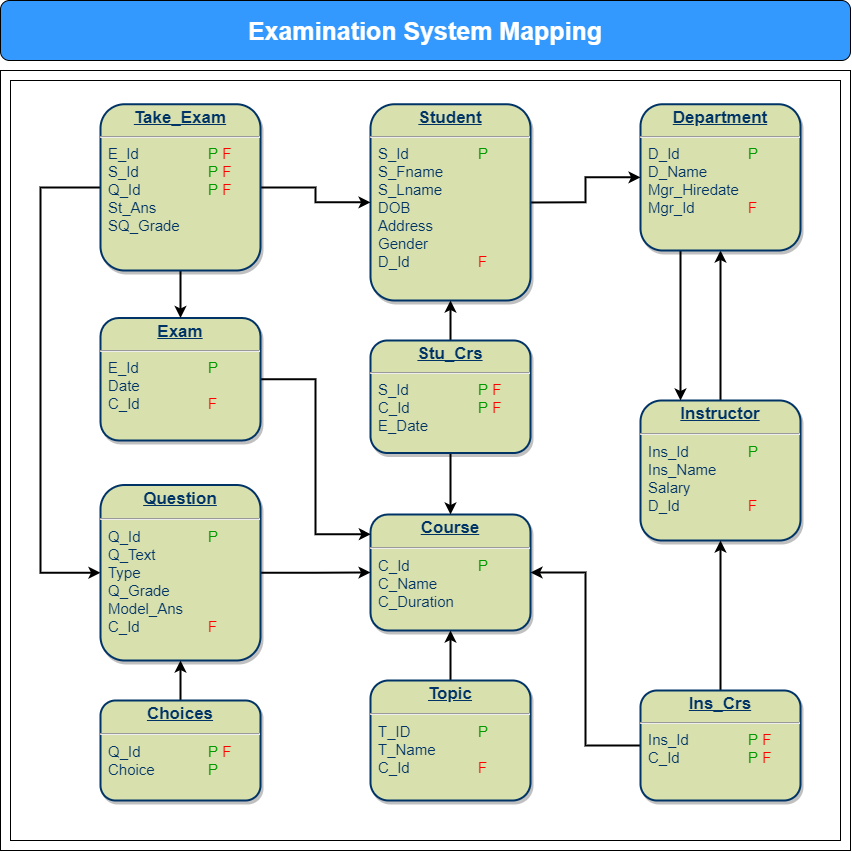

The diagram above was exported from draw.io. Its source (the exported page's mxGraphModel, read from the mxfile embedded in the PNG):
<mxGraphModel dx="2083" dy="2058" grid="1" gridSize="10" guides="1" tooltips="1" connect="1" arrows="1" fold="1" page="1" pageScale="1" pageWidth="826" pageHeight="1169" background="none" math="0" shadow="0">
  <root>
    <mxCell id="0" />
    <mxCell id="1" parent="0" />
    <mxCell id="19" value="&lt;p style=&quot;margin: 4px 0px 0px; text-align: center; text-decoration: underline; font-size: 17px;&quot;&gt;&lt;strong style=&quot;&quot;&gt;&lt;font style=&quot;font-size: 17px;&quot;&gt;Course&lt;/font&gt;&lt;/strong&gt;&lt;/p&gt;&lt;hr style=&quot;font-size: 17px;&quot;&gt;&lt;p style=&quot;margin: 0px 0px 0px 8px; font-size: 15px;&quot;&gt;&lt;font style=&quot;font-size: 15px;&quot;&gt;C_Id&lt;span style=&quot;white-space: pre;&quot;&gt;&#09;&lt;/span&gt;&lt;span style=&quot;white-space: pre;&quot;&gt;&#09;&lt;/span&gt;&lt;font color=&quot;#009900&quot;&gt;P&lt;/font&gt;&lt;br&gt;C_Name&lt;/font&gt;&lt;/p&gt;&lt;p style=&quot;margin: 0px 0px 0px 8px; font-size: 15px;&quot;&gt;&lt;font style=&quot;font-size: 15px;&quot;&gt;C_Duration&lt;/font&gt;&lt;/p&gt;&lt;p style=&quot;margin: 0px 0px 0px 8px; font-size: 15px;&quot;&gt;&lt;br&gt;&lt;/p&gt;" style="verticalAlign=top;align=left;overflow=fill;fontSize=12;fontFamily=Helvetica;html=1;strokeColor=#003366;shadow=1;fillColor=#D8E0AE;fontColor=#003366;strokeWidth=2;rounded=1;" parent="1" vertex="1">
      <mxGeometry x="360" y="454" width="160" height="116" as="geometry" />
    </mxCell>
    <mxCell id="w06Irsgky0jaiwGKNpuG-139" style="edgeStyle=orthogonalEdgeStyle;rounded=0;orthogonalLoop=1;jettySize=auto;html=1;entryX=0.5;entryY=1;entryDx=0;entryDy=0;fontSize=16;strokeWidth=2;" parent="1" source="20" target="24" edge="1">
      <mxGeometry relative="1" as="geometry" />
    </mxCell>
    <mxCell id="20" value="&lt;p style=&quot;margin: 4px 0px 0px; text-align: center; text-decoration: underline; font-size: 17px;&quot;&gt;&lt;b style=&quot;&quot;&gt;&lt;font style=&quot;font-size: 17px;&quot;&gt;Instructor&lt;/font&gt;&lt;/b&gt;&lt;/p&gt;&lt;hr style=&quot;font-size: 17px;&quot;&gt;&lt;p style=&quot;margin: 0px 0px 0px 8px; font-size: 15px;&quot;&gt;&lt;font style=&quot;font-size: 15px;&quot;&gt;Ins_Id&lt;span style=&quot;white-space: pre;&quot;&gt;&#09;&lt;/span&gt;&lt;span style=&quot;white-space: pre;&quot;&gt;&#09;&lt;/span&gt;&lt;font color=&quot;#009900&quot;&gt;P&lt;/font&gt;&lt;/font&gt;&lt;/p&gt;&lt;p style=&quot;margin: 0px 0px 0px 8px; font-size: 15px;&quot;&gt;&lt;font style=&quot;font-size: 15px;&quot;&gt;Ins_Name&lt;/font&gt;&lt;/p&gt;&lt;p style=&quot;margin: 0px 0px 0px 8px; font-size: 15px;&quot;&gt;&lt;font style=&quot;font-size: 15px;&quot;&gt;Salary&lt;/font&gt;&lt;/p&gt;&lt;p style=&quot;margin: 0px 0px 0px 8px; font-size: 15px;&quot;&gt;&lt;font style=&quot;font-size: 15px;&quot;&gt;D_Id&lt;span style=&quot;white-space: pre;&quot;&gt;&#09;&lt;/span&gt;&lt;span style=&quot;white-space: pre;&quot;&gt;&#09;&lt;/span&gt;&lt;font color=&quot;#ff0000&quot;&gt;F&lt;/font&gt;&lt;/font&gt;&lt;/p&gt;&lt;p style=&quot;margin: 0px 0px 0px 8px; font-size: 15px;&quot;&gt;&lt;br&gt;&lt;/p&gt;" style="verticalAlign=top;align=left;overflow=fill;fontSize=12;fontFamily=Helvetica;html=1;strokeColor=#003366;shadow=1;fillColor=#D8E0AE;fontColor=#003366;strokeWidth=2;rounded=1;" parent="1" vertex="1">
      <mxGeometry x="630" y="340" width="160" height="140" as="geometry" />
    </mxCell>
    <mxCell id="w06Irsgky0jaiwGKNpuG-158" style="edgeStyle=orthogonalEdgeStyle;rounded=0;orthogonalLoop=1;jettySize=auto;html=1;entryX=0.002;entryY=0.17;entryDx=0;entryDy=0;entryPerimeter=0;fontSize=16;strokeWidth=2;" parent="1" source="21" target="19" edge="1">
      <mxGeometry relative="1" as="geometry" />
    </mxCell>
    <mxCell id="21" value="&lt;p style=&quot;margin: 4px 0px 0px; text-align: center; text-decoration: underline;&quot;&gt;&lt;b style=&quot;&quot;&gt;&lt;font style=&quot;font-size: 17px;&quot;&gt;Exam&lt;/font&gt;&lt;/b&gt;&lt;/p&gt;&lt;hr style=&quot;font-size: 15px;&quot;&gt;&lt;p style=&quot;margin: 0px 0px 0px 8px; font-size: 15px;&quot;&gt;&lt;font style=&quot;font-size: 15px;&quot;&gt;E_Id&lt;span style=&quot;white-space: pre;&quot;&gt;&#09;&lt;/span&gt;&lt;span style=&quot;white-space: pre;&quot;&gt;&#09;&lt;span style=&quot;white-space: pre;&quot;&gt;&#09;&lt;/span&gt;&lt;/span&gt;&lt;font color=&quot;#009900&quot;&gt;P&lt;/font&gt;&lt;/font&gt;&lt;/p&gt;&lt;p style=&quot;margin: 0px 0px 0px 8px; font-size: 15px;&quot;&gt;&lt;font style=&quot;font-size: 15px;&quot;&gt;Date&lt;/font&gt;&lt;/p&gt;&lt;p style=&quot;margin: 0px 0px 0px 8px; font-size: 15px;&quot;&gt;&lt;font style=&quot;font-size: 15px;&quot;&gt;C_Id&lt;span style=&quot;white-space: pre;&quot;&gt;&#09;&lt;span style=&quot;white-space: pre;&quot;&gt;&#09;&lt;/span&gt;&lt;/span&gt;&lt;font color=&quot;#ff0000&quot;&gt;F&lt;/font&gt;&lt;/font&gt;&lt;/p&gt;&lt;p style=&quot;margin: 0px 0px 0px 8px; font-size: 15px;&quot;&gt;&lt;br&gt;&lt;/p&gt;" style="verticalAlign=top;align=left;overflow=fill;fontSize=12;fontFamily=Helvetica;html=1;strokeColor=#003366;shadow=1;fillColor=#D8E0AE;fontColor=#003366;strokeWidth=2;rounded=1;" parent="1" vertex="1">
      <mxGeometry x="90" y="257.5" width="160" height="122.5" as="geometry" />
    </mxCell>
    <mxCell id="w06Irsgky0jaiwGKNpuG-147" style="edgeStyle=orthogonalEdgeStyle;rounded=0;orthogonalLoop=1;jettySize=auto;html=1;exitX=0.5;exitY=0;exitDx=0;exitDy=0;entryX=0.5;entryY=1;entryDx=0;entryDy=0;fontSize=16;strokeWidth=2;" parent="1" source="23" target="19" edge="1">
      <mxGeometry relative="1" as="geometry" />
    </mxCell>
    <mxCell id="23" value="&lt;p style=&quot;margin: 4px 0px 0px; text-align: center; text-decoration: underline; font-size: 17px;&quot;&gt;&lt;strong style=&quot;&quot;&gt;&lt;font style=&quot;font-size: 17px;&quot;&gt;Topic&lt;/font&gt;&lt;/strong&gt;&lt;/p&gt;&lt;hr style=&quot;font-size: 17px;&quot;&gt;&lt;p style=&quot;margin: 0px 0px 0px 8px; font-size: 15px;&quot;&gt;&lt;font style=&quot;font-size: 15px;&quot;&gt;T_ID&lt;span style=&quot;white-space: pre;&quot;&gt;&#09;&lt;/span&gt;&lt;span style=&quot;white-space: pre;&quot;&gt;&#09;&lt;/span&gt;&lt;font color=&quot;#009900&quot;&gt;P&lt;/font&gt;&lt;/font&gt;&lt;/p&gt;&lt;p style=&quot;margin: 0px 0px 0px 8px; font-size: 15px;&quot;&gt;&lt;font style=&quot;font-size: 15px;&quot;&gt;T_Name&lt;/font&gt;&lt;/p&gt;&lt;p style=&quot;margin: 0px 0px 0px 8px; font-size: 15px;&quot;&gt;&lt;font style=&quot;font-size: 15px;&quot;&gt;C_Id&lt;span style=&quot;white-space: pre;&quot;&gt;&#09;&lt;/span&gt;&lt;span style=&quot;white-space: pre;&quot;&gt;&#09;&lt;/span&gt;&lt;font color=&quot;#ff0000&quot;&gt;F&lt;/font&gt;&lt;/font&gt;&lt;/p&gt;" style="verticalAlign=top;align=left;overflow=fill;fontSize=12;fontFamily=Helvetica;html=1;strokeColor=#003366;shadow=1;fillColor=#D8E0AE;fontColor=#003366;strokeWidth=2;rounded=1;" parent="1" vertex="1">
      <mxGeometry x="360" y="620" width="160" height="120" as="geometry" />
    </mxCell>
    <mxCell id="w06Irsgky0jaiwGKNpuG-140" style="edgeStyle=orthogonalEdgeStyle;rounded=0;orthogonalLoop=1;jettySize=auto;html=1;entryX=0.25;entryY=0;entryDx=0;entryDy=0;fontSize=16;exitX=0.25;exitY=1;exitDx=0;exitDy=0;strokeWidth=2;" parent="1" source="24" target="20" edge="1">
      <mxGeometry relative="1" as="geometry" />
    </mxCell>
    <mxCell id="24" value="&lt;p style=&quot;margin: 4px 0px 0px; text-align: center; text-decoration: underline;&quot;&gt;&lt;strong style=&quot;&quot;&gt;&lt;font style=&quot;font-size: 17px;&quot;&gt;Department&lt;/font&gt;&lt;/strong&gt;&lt;/p&gt;&lt;hr style=&quot;font-size: 15px;&quot;&gt;&lt;p style=&quot;margin: 0px 0px 0px 8px; font-size: 15px;&quot;&gt;&lt;font style=&quot;font-size: 15px;&quot;&gt;D_Id&lt;span style=&quot;white-space: pre;&quot;&gt;&#09;&lt;/span&gt;&lt;span style=&quot;white-space: pre;&quot;&gt;&#09;&lt;/span&gt;&lt;font color=&quot;#009900&quot;&gt;P&lt;/font&gt;&lt;/font&gt;&lt;/p&gt;&lt;p style=&quot;margin: 0px 0px 0px 8px; font-size: 15px;&quot;&gt;&lt;font style=&quot;font-size: 15px;&quot;&gt;D_Name&lt;/font&gt;&lt;/p&gt;&lt;p style=&quot;margin: 0px 0px 0px 8px; font-size: 15px;&quot;&gt;&lt;font style=&quot;font-size: 15px;&quot;&gt;Mgr_Hiredate&lt;/font&gt;&lt;/p&gt;&lt;p style=&quot;margin: 0px 0px 0px 8px; font-size: 15px;&quot;&gt;&lt;font style=&quot;font-size: 15px;&quot;&gt;Mgr_Id&lt;span style=&quot;white-space: pre;&quot;&gt;&#09;&lt;/span&gt;&lt;span style=&quot;white-space: pre;&quot;&gt;&#09;&lt;/span&gt;&lt;font color=&quot;#ff0000&quot;&gt;F&lt;/font&gt;&lt;/font&gt;&lt;/p&gt;" style="verticalAlign=top;align=left;overflow=fill;fontSize=12;fontFamily=Helvetica;html=1;strokeColor=#003366;shadow=1;fillColor=#D8E0AE;fontColor=#003366;strokeWidth=2;rounded=1;" parent="1" vertex="1">
      <mxGeometry x="630" y="43.75" width="160" height="146.25" as="geometry" />
    </mxCell>
    <mxCell id="gjv7jHiOcgRAa-CNQBFa-36" style="edgeStyle=orthogonalEdgeStyle;rounded=0;orthogonalLoop=1;jettySize=auto;html=1;exitX=1;exitY=0.5;exitDx=0;exitDy=0;entryX=0;entryY=0.5;entryDx=0;entryDy=0;strokeWidth=2;" edge="1" parent="1" source="25" target="24">
      <mxGeometry relative="1" as="geometry" />
    </mxCell>
    <mxCell id="25" value="&lt;p style=&quot;margin: 4px 0px 0px; text-align: center; text-decoration: underline;&quot;&gt;&lt;b style=&quot;&quot;&gt;&lt;font style=&quot;font-size: 17px;&quot;&gt;Student&lt;/font&gt;&lt;/b&gt;&lt;/p&gt;&lt;hr style=&quot;font-size: 15px;&quot;&gt;&lt;p style=&quot;margin: 0px 0px 0px 8px; font-size: 15px;&quot;&gt;&lt;font style=&quot;font-size: 15px;&quot;&gt;S_Id&lt;span style=&quot;white-space: pre;&quot;&gt;&#09;&lt;/span&gt;&lt;span style=&quot;white-space: pre;&quot;&gt;&#09;&lt;/span&gt;&lt;span style=&quot;white-space: pre;&quot;&gt;&#09;&lt;/span&gt;&lt;font color=&quot;#009900&quot;&gt;P&lt;/font&gt;&lt;/font&gt;&lt;/p&gt;&lt;p style=&quot;margin: 0px 0px 0px 8px; font-size: 15px;&quot;&gt;&lt;font style=&quot;font-size: 15px;&quot;&gt;S_Fname&lt;/font&gt;&lt;/p&gt;&lt;p style=&quot;margin: 0px 0px 0px 8px; font-size: 15px;&quot;&gt;&lt;font style=&quot;font-size: 15px;&quot;&gt;S_Lname&lt;/font&gt;&lt;/p&gt;&lt;p style=&quot;margin: 0px 0px 0px 8px; font-size: 15px;&quot;&gt;&lt;font style=&quot;font-size: 15px;&quot;&gt;DOB&lt;/font&gt;&lt;/p&gt;&lt;p style=&quot;margin: 0px 0px 0px 8px; font-size: 15px;&quot;&gt;&lt;font style=&quot;font-size: 15px;&quot;&gt;Address&lt;/font&gt;&lt;/p&gt;&lt;p style=&quot;margin: 0px 0px 0px 8px; font-size: 15px;&quot;&gt;&lt;font style=&quot;font-size: 15px;&quot;&gt;Gender&lt;/font&gt;&lt;/p&gt;&lt;p style=&quot;margin: 0px 0px 0px 8px; font-size: 15px;&quot;&gt;&lt;font style=&quot;font-size: 15px;&quot;&gt;D_Id&lt;span style=&quot;white-space: pre;&quot;&gt;&#09;&lt;/span&gt;&lt;span style=&quot;white-space: pre;&quot;&gt;&#09;&lt;/span&gt;&lt;font color=&quot;#ff0000&quot;&gt;F&lt;/font&gt;&lt;/font&gt;&lt;/p&gt;&lt;p style=&quot;margin: 0px 0px 0px 8px; font-size: 15px;&quot;&gt;&lt;br&gt;&lt;/p&gt;" style="verticalAlign=top;align=left;overflow=fill;fontSize=12;fontFamily=Helvetica;html=1;strokeColor=#003366;shadow=1;fillColor=#D8E0AE;fontColor=#003366;strokeWidth=2;rounded=1;" parent="1" vertex="1">
      <mxGeometry x="360" y="43.75" width="160" height="196.25" as="geometry" />
    </mxCell>
    <mxCell id="w06Irsgky0jaiwGKNpuG-156" style="edgeStyle=orthogonalEdgeStyle;rounded=0;orthogonalLoop=1;jettySize=auto;html=1;entryX=0;entryY=0.5;entryDx=0;entryDy=0;fontSize=16;strokeWidth=2;" parent="1" source="29" target="25" edge="1">
      <mxGeometry relative="1" as="geometry" />
    </mxCell>
    <mxCell id="w06Irsgky0jaiwGKNpuG-157" style="edgeStyle=orthogonalEdgeStyle;rounded=0;orthogonalLoop=1;jettySize=auto;html=1;exitX=0.5;exitY=1;exitDx=0;exitDy=0;entryX=0.5;entryY=0;entryDx=0;entryDy=0;fontSize=16;strokeWidth=2;" parent="1" source="29" target="21" edge="1">
      <mxGeometry relative="1" as="geometry" />
    </mxCell>
    <mxCell id="gjv7jHiOcgRAa-CNQBFa-47" style="edgeStyle=orthogonalEdgeStyle;rounded=0;orthogonalLoop=1;jettySize=auto;html=1;entryX=0;entryY=0.5;entryDx=0;entryDy=0;strokeWidth=2;fontSize=17;fontColor=#009900;" edge="1" parent="1" source="29" target="33">
      <mxGeometry relative="1" as="geometry">
        <Array as="points">
          <mxPoint x="30" y="127" />
          <mxPoint x="30" y="512" />
        </Array>
      </mxGeometry>
    </mxCell>
    <mxCell id="29" value="&lt;p style=&quot;margin: 4px 0px 0px; text-align: center; text-decoration: underline;&quot;&gt;&lt;b style=&quot;&quot;&gt;&lt;font style=&quot;font-size: 17px;&quot;&gt;Take_Exam&lt;/font&gt;&lt;/b&gt;&lt;/p&gt;&lt;hr style=&quot;font-size: 15px;&quot;&gt;&lt;p style=&quot;margin: 0px 0px 0px 8px; font-size: 15px;&quot;&gt;&lt;font style=&quot;font-size: 15px;&quot;&gt;E_Id&lt;span style=&quot;white-space: pre;&quot;&gt;&#09;&lt;/span&gt;&lt;span style=&quot;white-space: pre;&quot;&gt;&#09;&lt;span style=&quot;white-space: pre;&quot;&gt;&#09;&lt;/span&gt;&lt;/span&gt;&lt;font color=&quot;#009900&quot;&gt;P&lt;/font&gt; &lt;font color=&quot;#ff0000&quot;&gt;F&lt;/font&gt;&lt;/font&gt;&lt;/p&gt;&lt;p style=&quot;margin: 0px 0px 0px 8px; font-size: 15px;&quot;&gt;&lt;font style=&quot;font-size: 15px;&quot;&gt;S_Id&lt;span style=&quot;white-space: pre;&quot;&gt;&#09;&lt;/span&gt;&lt;span style=&quot;white-space: pre;&quot;&gt;&#09;&lt;span style=&quot;white-space: pre;&quot;&gt;&#09;&lt;/span&gt;&lt;/span&gt;&lt;font color=&quot;#009900&quot;&gt;P&lt;/font&gt; &lt;font color=&quot;#ff0000&quot;&gt;F&lt;/font&gt;&lt;/font&gt;&lt;/p&gt;&lt;p style=&quot;margin: 0px 0px 0px 8px; font-size: 15px;&quot;&gt;&lt;font style=&quot;font-size: 15px;&quot;&gt;Q_Id&lt;span style=&quot;white-space: pre;&quot;&gt;&#09;&lt;span style=&quot;white-space: pre;&quot;&gt;&#09;&lt;/span&gt;&lt;/span&gt;&lt;font color=&quot;#009900&quot;&gt;P &lt;/font&gt;&lt;font color=&quot;#ff0000&quot;&gt;F&lt;/font&gt;&lt;/font&gt;&lt;/p&gt;&lt;p style=&quot;margin: 0px 0px 0px 8px; font-size: 15px;&quot;&gt;&lt;font style=&quot;font-size: 15px;&quot;&gt;St_Ans&lt;/font&gt;&lt;/p&gt;&lt;p style=&quot;margin: 0px 0px 0px 8px; font-size: 15px;&quot;&gt;&lt;font style=&quot;font-size: 15px;&quot;&gt;SQ_Grade&lt;/font&gt;&lt;/p&gt;&lt;p style=&quot;margin: 0px 0px 0px 8px; font-size: 15px;&quot;&gt;&lt;br&gt;&lt;/p&gt;" style="verticalAlign=top;align=left;overflow=fill;fontSize=12;fontFamily=Helvetica;html=1;strokeColor=#003366;shadow=1;fillColor=#D8E0AE;fontColor=#003366;strokeWidth=2;rounded=1;" parent="1" vertex="1">
      <mxGeometry x="90" y="43.75" width="160" height="166.25" as="geometry" />
    </mxCell>
    <mxCell id="w06Irsgky0jaiwGKNpuG-162" style="edgeStyle=orthogonalEdgeStyle;rounded=0;orthogonalLoop=1;jettySize=auto;html=1;entryX=0;entryY=0.5;entryDx=0;entryDy=0;fontSize=16;strokeWidth=2;" parent="1" source="33" target="19" edge="1">
      <mxGeometry relative="1" as="geometry" />
    </mxCell>
    <mxCell id="33" value="&lt;p style=&quot;margin: 4px 0px 0px; text-align: center; text-decoration: underline; font-size: 17px;&quot;&gt;&lt;b style=&quot;&quot;&gt;&lt;font style=&quot;font-size: 17px;&quot;&gt;Question&lt;/font&gt;&lt;/b&gt;&lt;/p&gt;&lt;hr style=&quot;font-size: 17px;&quot;&gt;&lt;p style=&quot;margin: 0px 0px 0px 8px; font-size: 15px;&quot;&gt;&lt;font style=&quot;font-size: 15px;&quot;&gt;Q_Id&lt;span style=&quot;white-space: pre;&quot;&gt;&#09;&lt;span style=&quot;white-space: pre;&quot;&gt;&#09;&lt;/span&gt;&lt;/span&gt;&lt;font color=&quot;#009900&quot;&gt;P&lt;/font&gt;&lt;/font&gt;&lt;/p&gt;&lt;p style=&quot;margin: 0px 0px 0px 8px; font-size: 15px;&quot;&gt;&lt;font style=&quot;font-size: 15px;&quot;&gt;Q_Text&lt;/font&gt;&lt;/p&gt;&lt;p style=&quot;margin: 0px 0px 0px 8px; font-size: 15px;&quot;&gt;&lt;font style=&quot;font-size: 15px;&quot;&gt;Type&lt;/font&gt;&lt;/p&gt;&lt;p style=&quot;margin: 0px 0px 0px 8px; font-size: 15px;&quot;&gt;&lt;font style=&quot;font-size: 15px;&quot;&gt;Q_Grade&lt;/font&gt;&lt;/p&gt;&lt;p style=&quot;margin: 0px 0px 0px 8px; font-size: 15px;&quot;&gt;&lt;font style=&quot;font-size: 15px;&quot;&gt;Model_Ans&lt;/font&gt;&lt;/p&gt;&lt;p style=&quot;margin: 0px 0px 0px 8px; font-size: 15px;&quot;&gt;&lt;font style=&quot;font-size: 15px;&quot;&gt;C_Id&lt;span style=&quot;white-space: pre;&quot;&gt;&#09;&lt;/span&gt;&lt;span style=&quot;white-space: pre;&quot;&gt;&#09;&lt;/span&gt;&lt;font color=&quot;#ff0000&quot;&gt;F&lt;/font&gt;&lt;/font&gt;&lt;/p&gt;" style="verticalAlign=top;align=left;overflow=fill;fontSize=12;fontFamily=Helvetica;html=1;strokeColor=#003366;shadow=1;fillColor=#D8E0AE;fontColor=#003366;strokeWidth=2;rounded=1;" parent="1" vertex="1">
      <mxGeometry x="90" y="424.5" width="160" height="175.5" as="geometry" />
    </mxCell>
    <mxCell id="w06Irsgky0jaiwGKNpuG-159" style="edgeStyle=orthogonalEdgeStyle;rounded=0;orthogonalLoop=1;jettySize=auto;html=1;exitX=0.5;exitY=0;exitDx=0;exitDy=0;entryX=0.5;entryY=1;entryDx=0;entryDy=0;fontSize=16;strokeWidth=2;" parent="1" source="35" target="20" edge="1">
      <mxGeometry relative="1" as="geometry" />
    </mxCell>
    <mxCell id="w06Irsgky0jaiwGKNpuG-161" style="edgeStyle=orthogonalEdgeStyle;rounded=0;orthogonalLoop=1;jettySize=auto;html=1;entryX=1;entryY=0.5;entryDx=0;entryDy=0;fontSize=16;strokeWidth=2;" parent="1" source="35" target="19" edge="1">
      <mxGeometry relative="1" as="geometry" />
    </mxCell>
    <mxCell id="35" value="&lt;p style=&quot;margin: 4px 0px 0px; text-align: center; text-decoration: underline;&quot;&gt;&lt;b style=&quot;&quot;&gt;&lt;font style=&quot;font-size: 17px;&quot;&gt;Ins_Crs&lt;/font&gt;&lt;/b&gt;&lt;/p&gt;&lt;hr style=&quot;font-size: 15px;&quot;&gt;&lt;p style=&quot;margin: 0px 0px 0px 8px; font-size: 15px;&quot;&gt;&lt;font style=&quot;font-size: 15px;&quot;&gt;Ins_Id&lt;span style=&quot;white-space: pre;&quot;&gt;&#09;&lt;/span&gt;&lt;span style=&quot;white-space: pre;&quot;&gt;&#09;&lt;/span&gt;&lt;font color=&quot;#009900&quot;&gt;P&lt;/font&gt; &lt;font color=&quot;#ff0000&quot;&gt;F&lt;/font&gt;&lt;/font&gt;&lt;/p&gt;&lt;p style=&quot;margin: 0px 0px 0px 8px; font-size: 15px;&quot;&gt;&lt;font style=&quot;font-size: 15px;&quot;&gt;C_Id&lt;span style=&quot;white-space: pre;&quot;&gt;&#09;&lt;/span&gt;&lt;span style=&quot;white-space: pre;&quot;&gt;&#09;&lt;/span&gt;&lt;font color=&quot;#009900&quot;&gt;P &lt;/font&gt;&lt;font color=&quot;#ff0000&quot;&gt;F&lt;/font&gt;&lt;/font&gt;&lt;/p&gt;&lt;p style=&quot;margin: 0px 0px 0px 8px; font-size: 15px;&quot;&gt;&lt;br&gt;&lt;/p&gt;" style="verticalAlign=top;align=left;overflow=fill;fontSize=12;fontFamily=Helvetica;html=1;strokeColor=#003366;shadow=1;fillColor=#D8E0AE;fontColor=#003366;strokeWidth=2;rounded=1;" parent="1" vertex="1">
      <mxGeometry x="630" y="630" width="160" height="110" as="geometry" />
    </mxCell>
    <mxCell id="w06Irsgky0jaiwGKNpuG-160" style="edgeStyle=orthogonalEdgeStyle;rounded=0;orthogonalLoop=1;jettySize=auto;html=1;entryX=0.5;entryY=1;entryDx=0;entryDy=0;fontSize=16;strokeWidth=2;" parent="1" source="32" target="33" edge="1">
      <mxGeometry relative="1" as="geometry" />
    </mxCell>
    <mxCell id="32" value="&lt;p style=&quot;margin: 4px 0px 0px; text-align: center; text-decoration: underline; font-size: 17px;&quot;&gt;&lt;b style=&quot;&quot;&gt;&lt;font style=&quot;font-size: 17px;&quot;&gt;Choices&lt;/font&gt;&lt;/b&gt;&lt;/p&gt;&lt;hr style=&quot;font-size: 17px;&quot;&gt;&lt;p style=&quot;margin: 0px 0px 0px 8px; font-size: 15px;&quot;&gt;&lt;font style=&quot;font-size: 15px;&quot;&gt;Q_Id&lt;span style=&quot;white-space: pre;&quot;&gt;&#09;&lt;/span&gt;&lt;span style=&quot;white-space: pre;&quot;&gt;&#09;&lt;/span&gt;&lt;font color=&quot;#009900&quot;&gt;P&lt;/font&gt; &lt;font color=&quot;#ff0000&quot;&gt;F&lt;/font&gt;&lt;/font&gt;&lt;/p&gt;&lt;p style=&quot;margin: 0px 0px 0px 8px; font-size: 15px;&quot;&gt;&lt;font style=&quot;font-size: 15px;&quot;&gt;Choice&lt;span style=&quot;white-space: pre;&quot;&gt;&#09;&lt;/span&gt;&lt;span style=&quot;white-space: pre;&quot;&gt;&#09;&lt;/span&gt;&lt;font color=&quot;#009900&quot;&gt;P&lt;/font&gt;&lt;/font&gt;&lt;/p&gt;&lt;p style=&quot;margin: 0px 0px 0px 8px; font-size: 15px;&quot;&gt;&lt;br&gt;&lt;/p&gt;" style="verticalAlign=top;align=left;overflow=fill;fontSize=12;fontFamily=Helvetica;html=1;strokeColor=#003366;shadow=1;fillColor=#D8E0AE;fontColor=#003366;strokeWidth=2;rounded=1;" parent="1" vertex="1">
      <mxGeometry x="90" y="640" width="160" height="100" as="geometry" />
    </mxCell>
    <mxCell id="w06Irsgky0jaiwGKNpuG-145" style="edgeStyle=orthogonalEdgeStyle;rounded=0;orthogonalLoop=1;jettySize=auto;html=1;exitX=0.5;exitY=1;exitDx=0;exitDy=0;entryX=0.5;entryY=0;entryDx=0;entryDy=0;fontSize=16;strokeWidth=2;" parent="1" source="22" target="19" edge="1">
      <mxGeometry relative="1" as="geometry" />
    </mxCell>
    <mxCell id="w06Irsgky0jaiwGKNpuG-146" style="edgeStyle=orthogonalEdgeStyle;rounded=0;orthogonalLoop=1;jettySize=auto;html=1;entryX=0.5;entryY=1;entryDx=0;entryDy=0;fontSize=16;strokeWidth=2;" parent="1" source="22" target="25" edge="1">
      <mxGeometry relative="1" as="geometry" />
    </mxCell>
    <mxCell id="22" value="&lt;p style=&quot;margin: 4px 0px 0px; text-align: center; text-decoration: underline;&quot;&gt;&lt;b style=&quot;&quot;&gt;&lt;font style=&quot;font-size: 17px;&quot;&gt;Stu_Crs&lt;/font&gt;&lt;/b&gt;&lt;/p&gt;&lt;hr style=&quot;font-size: 15px;&quot;&gt;&lt;p style=&quot;margin: 0px 0px 0px 8px; font-size: 15px;&quot;&gt;&lt;font style=&quot;font-size: 15px;&quot;&gt;S_Id&lt;span style=&quot;white-space: pre;&quot;&gt;&#09;&lt;/span&gt;&lt;span style=&quot;white-space: pre;&quot;&gt;&#09;&lt;/span&gt;&lt;span style=&quot;white-space: pre;&quot;&gt;&#09;&lt;/span&gt;&lt;font color=&quot;#009900&quot;&gt;P &lt;/font&gt;&lt;font color=&quot;#ff0000&quot;&gt;F&lt;/font&gt;&lt;/font&gt;&lt;/p&gt;&lt;p style=&quot;margin: 0px 0px 0px 8px; font-size: 15px;&quot;&gt;&lt;font style=&quot;font-size: 15px;&quot;&gt;C_Id&lt;span style=&quot;white-space: pre;&quot;&gt;&#09;&lt;/span&gt;&lt;span style=&quot;white-space: pre;&quot;&gt;&#09;&lt;/span&gt;&lt;font color=&quot;#009900&quot;&gt;P &lt;/font&gt;&lt;font color=&quot;#ff0000&quot;&gt;F&lt;/font&gt;&lt;/font&gt;&lt;/p&gt;&lt;p style=&quot;margin: 0px 0px 0px 8px; font-size: 15px;&quot;&gt;&lt;font style=&quot;font-size: 15px;&quot;&gt;E_Date&lt;/font&gt;&lt;/p&gt;&lt;p style=&quot;margin: 0px 0px 0px 8px; font-size: 15px;&quot;&gt;&lt;br&gt;&lt;/p&gt;" style="verticalAlign=top;align=left;overflow=fill;fontSize=12;fontFamily=Helvetica;html=1;strokeColor=#003366;shadow=1;fillColor=#D8E0AE;fontColor=#003366;strokeWidth=2;rounded=1;" parent="1" vertex="1">
      <mxGeometry x="360" y="280" width="160" height="112.5" as="geometry" />
    </mxCell>
    <mxCell id="w06Irsgky0jaiwGKNpuG-163" value="&lt;font size=&quot;1&quot; color=&quot;#ffffff&quot;&gt;&lt;b style=&quot;font-size: 25px;&quot;&gt;Examination System Mapping&lt;/b&gt;&lt;/font&gt;" style="rounded=1;whiteSpace=wrap;html=1;fontSize=16;fillColor=#3399FF;align=center;" parent="1" vertex="1">
      <mxGeometry x="-10" y="-60" width="850" height="60" as="geometry" />
    </mxCell>
    <mxCell id="gjv7jHiOcgRAa-CNQBFa-48" value="" style="rounded=0;whiteSpace=wrap;html=1;fontSize=17;fontColor=#FF0000;fillColor=none;" vertex="1" parent="1">
      <mxGeometry x="-10" y="10" width="850" height="780" as="geometry" />
    </mxCell>
    <mxCell id="gjv7jHiOcgRAa-CNQBFa-49" value="" style="rounded=0;whiteSpace=wrap;html=1;fontSize=17;fontColor=#FF0000;fillColor=none;" vertex="1" parent="1">
      <mxGeometry y="20" width="830" height="760" as="geometry" />
    </mxCell>
  </root>
</mxGraphModel>